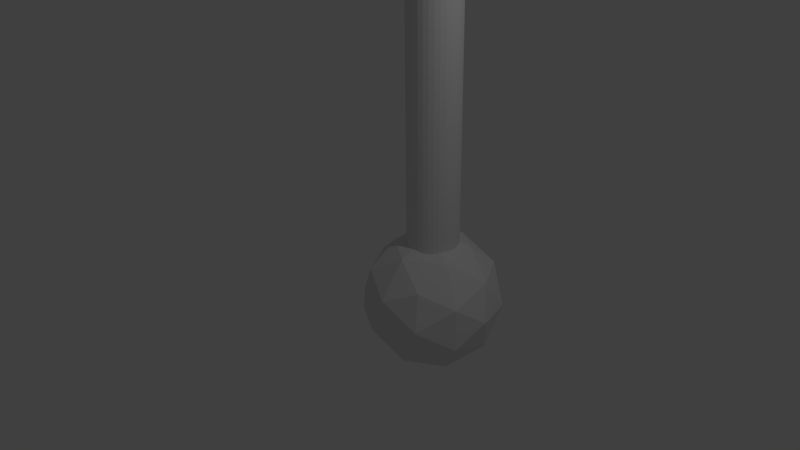 # Source: light.blend  (saved by Blender 2.69.0; exported with 4.5.12 LTS)
import bpy
from mathutils import Matrix  # noqa: F401  (used for matrix-valued properties, if any)

bpy.ops.wm.read_factory_settings(use_empty=True)
scene = bpy.context.scene
scene.name = 'Scene'

# ---- collections
col_collection_1 = bpy.data.collections.new('Collection 1'); scene.collection.children.link(col_collection_1)

# ---- materials (node trees are filled in below, after node groups)
mat_material_001 = bpy.data.materials.new('Material.001')
mat_material_001.alpha_threshold = 0.0
mat_material_001.use_transparent_shadow = False
mat_material_001.roughness = 0.5
mat_material_001.line_color = (0.0, 0.0, 0.0, 1.0)

# ---- material node trees

# ---- world
world_world = bpy.data.worlds.new('World'); scene.world = world_world
world_world.color = (0.05088, 0.05088, 0.05088)
world_world.use_sun_shadow = False
world_world.sun_shadow_jitter_overblur = 0.0
world_world.cycles.sampling_method = 'MANUAL'
world_world.cycles.sample_map_resolution = 256

# ---- cameras
cam_camera = bpy.data.cameras.new('Camera')
cam_camera.clip_end = 100.0
cam_camera.lens = 35.0
cam_camera.sensor_width = 32.0
cam_camera.sensor_height = 18.0
cam_camera.ortho_scale = 7.314
cam_camera.dof.focus_distance = 0.0
cam_camera.dof.aperture_fstop = 128.0

# ---- lights
light_lamp = bpy.data.lights.new('Lamp', 'POINT')
light_lamp.transmission_factor = 0.0
light_lamp.cutoff_distance = 30.0
light_lamp.energy = 100.0
light_lamp.shadow_buffer_clip_start = 1.001
light_lamp.shadow_soft_size = 0.1
light_lamp.shadow_maximum_resolution = 0.006
light_lamp.use_absolute_resolution = True
light_lamp.cycles.use_multiple_importance_sampling = False

# ---- meshes
me_cylinder = bpy.data.meshes.new('Cylinder')
me_cylinder.from_pydata([(-1.0, -0.002598, -16.27), (-0.4472, 0.721, -16.8), (-0.4472, -0.279, -17.12), (-0.4472, -0.897, -16.27), (-0.4472, -0.279, -15.42), (-0.4472, 0.721, -15.75), (0.4472, 0.2738, -17.12), (0.4472, -0.7262, -16.8), (0.4472, -0.7262, -15.75), (0.4472, 0.2738, -15.42), (0.4472, 0.8918, -16.27), (1.0, -0.002598, -16.27), (-0.8507, -0.1651, -16.77), (-0.8507, 0.4227, -16.58), (-0.5257, 0.2603, -17.08), (-0.5257, 0.848, -16.27), (-0.8507, 0.4227, -15.96), (-0.8507, -0.5283, -16.27), (-0.5257, -0.6908, -16.77), (-0.8507, -0.1651, -15.77), (-0.5257, -0.6908, -15.77), (-0.5257, 0.2603, -15.46), (-4.154e-07, 0.9485, -16.58), (7.171e-07, 0.9485, -15.96), (-1.681e-06, -0.002598, -17.27), (-1.331e-06, 0.5852, -17.08), (-4.154e-07, -0.9537, -16.58), (-1.331e-06, -0.5904, -17.08), (1.633e-06, -0.5904, -15.46), (7.171e-07, -0.9537, -15.96), (1.633e-06, 0.5852, -15.46), (1.983e-06, -0.002599, -15.27), (0.5257, 0.6856, -16.77), (0.5257, -0.2655, -17.08), (0.5257, -0.8532, -16.27), (0.5257, -0.2655, -15.46), (0.5257, 0.6856, -15.77), (0.8507, 0.1599, -16.77), (0.8507, 0.5231, -16.27), (0.8507, -0.4279, -16.58), (0.8507, -0.4279, -15.96), (0.8507, 0.1599, -15.77), (0.3649, 0.001789, 40.11), (0.3649, 0.001789, -15.4), (0.3579, 0.07298, -15.39), (0.3579, 0.07298, 40.11), (0.3371, 0.1414, -15.39), (0.3371, 0.1414, 40.11), (0.3579, -0.0694, 40.11), (0.3579, -0.0694, -15.4), (0.3034, 0.2045, -15.38), (0.3034, 0.2045, 40.11), (0.3113, 0.1898, -15.37), (0.3371, -0.1379, 40.11), (0.3371, -0.1379, -15.39), (0.3034, -0.201, 40.11), (0.258, 0.2598, 40.11), (0.258, 0.2598, -15.39), (0.3034, -0.201, -15.4), (0.3231, -0.1641, -15.39), (0.258, -0.2563, 40.11), (0.2027, 0.3052, 40.11), (0.2027, 0.3052, -15.4), (0.258, -0.2563, -15.41), (0.1397, 0.3389, -15.4), (0.1397, 0.3389, 40.11), (0.2027, -0.3016, 40.11), (0.2027, -0.3016, -15.41), (0.07119, 0.3597, -15.4), (0.0712, 0.3597, 40.11), (0.1397, -0.3354, 40.11), (0.1397, -0.3354, -15.41), (1.763e-06, 0.3667, -15.39), (1.662e-06, 0.3667, -15.39), (3.06e-06, 0.3667, 40.11), (0.0712, -0.3561, 40.11), (0.0712, -0.3561, -15.4), (3.385e-06, -0.3631, 40.11), (-0.07119, 0.3597, 40.11), (-0.07119, 0.3597, -15.4), (1.994e-06, -0.3631, -15.39), (-0.07119, -0.3561, 40.11), (-0.1396, 0.3389, -15.41), (-0.1396, 0.3389, 40.11), (-0.07119, -0.3561, -15.4), (1.768e-06, -0.3631, -15.39), (-0.2027, 0.3052, -15.41), (-0.2027, 0.3052, 40.11), (-0.1396, -0.3354, 40.11), (-0.1396, -0.3354, -15.4), (-0.258, 0.2598, -15.41), (-0.258, 0.2598, 40.11), (-0.2027, -0.3016, 40.11), (-0.2027, -0.3016, -15.39), (-0.3034, 0.2045, -15.4), (-0.3034, 0.2045, 40.11), (-0.258, -0.2563, 40.11), (-0.258, -0.2563, -15.39), (-0.3371, 0.1414, -15.39), (-0.3371, 0.1414, 40.11), (-0.3268, 0.1608, -15.39), (-0.3034, -0.201, 40.11), (-0.3034, -0.201, -15.38), (-0.3371, -0.1379, 40.11), (-0.3579, 0.07298, -15.4), (-0.3579, 0.07298, 40.11), (-0.3371, -0.1379, -15.39), (-0.3078, -0.1928, -15.37), (-0.3579, -0.0694, 40.11), (-0.3649, 0.001789, -15.4), (-0.3649, 0.001789, 40.11), (-0.3579, -0.0694, -15.39), (1.983e-06, -0.002599, -15.27)], [], [(0, 13, 12), (1, 13, 15), (0, 12, 17), (0, 17, 19), (0, 19, 16), (1, 15, 22), (2, 14, 24), (3, 18, 26), (4, 20, 28), (5, 21, 30), (1, 22, 25), (2, 24, 27), (3, 26, 29), (4, 28, 31), (5, 30, 23), (6, 32, 37), (7, 33, 39), (8, 34, 40), (9, 35, 41), (10, 36, 38), (12, 14, 2), (12, 13, 14), (13, 1, 14), (15, 16, 5), (15, 13, 16), (13, 0, 16), (17, 18, 3), (17, 12, 18), (12, 2, 18), (19, 20, 4), (19, 17, 20), (17, 3, 20), (16, 21, 5), (16, 19, 21), (19, 4, 21), (22, 23, 10), (22, 15, 23), (15, 5, 23), (24, 25, 6), (24, 14, 25), (14, 1, 25), (26, 27, 7), (26, 18, 27), (18, 2, 27), (28, 29, 8), (28, 20, 29), (20, 3, 29), (30, 31, 9), (30, 21, 31), (21, 4, 31), (25, 32, 6), (25, 22, 32), (22, 10, 32), (27, 33, 7), (27, 24, 33), (24, 6, 33), (29, 34, 8), (29, 26, 34), (26, 7, 34), (31, 35, 9), (31, 28, 35), (28, 8, 35), (23, 36, 10), (23, 30, 36), (30, 9, 36), (37, 38, 11), (37, 32, 38), (32, 10, 38), (39, 37, 11), (39, 33, 37), (33, 6, 37), (40, 39, 11), (40, 34, 39), (34, 7, 39), (41, 40, 11), (41, 35, 40), (35, 8, 40), (38, 41, 11), (38, 36, 41), (36, 9, 41), (42, 43, 44), (46, 47, 45), (47, 52, 51), (47, 46, 52), (56, 51, 50), (61, 56, 57), (65, 61, 62), (68, 69, 65), (69, 72, 74), (69, 68, 72), (78, 74, 73), (83, 78, 79), (87, 83, 82), (90, 91, 87), (94, 95, 91), (95, 100, 99), (95, 94, 100), (105, 99, 98), (110, 105, 104), (111, 108, 110), (106, 103, 108), (103, 107, 101), (103, 106, 107), (96, 101, 102), (92, 96, 97), (88, 92, 93), (84, 81, 88), (81, 85, 77), (81, 84, 85), (75, 77, 80), (70, 75, 76), (66, 70, 71), (63, 60, 66), (58, 55, 60), (55, 59, 53), (55, 58, 59), (42, 48, 49), (48, 53, 54), (42, 45, 48), (45, 53, 48), (45, 47, 53), (47, 55, 53), (47, 51, 55), (51, 60, 55), (51, 56, 60), (56, 66, 60), (56, 61, 66), (61, 70, 66), (61, 65, 70), (65, 75, 70), (65, 69, 75), (69, 77, 75), (69, 74, 77), (74, 81, 77), (74, 78, 81), (78, 88, 81), (78, 83, 88), (83, 92, 88), (83, 87, 92), (87, 96, 92), (87, 91, 96), (91, 101, 96), (91, 95, 101), (95, 103, 101), (95, 99, 103), (99, 108, 103), (99, 105, 108), (105, 110, 108), (89, 93, 97), (102, 107, 84), (107, 112, 85), (64, 62, 50), (50, 52, 68), (52, 112, 72), (90, 82, 79), (90, 86, 82), (73, 72, 90), (72, 112, 100), (111, 109, 104), (98, 100, 106), (100, 112, 107), (44, 43, 49), (54, 59, 46), (59, 112, 52), (63, 67, 71), (80, 58, 63), (85, 59, 80), (85, 112, 59), (45, 42, 44), (44, 46, 45), (52, 50, 51), (57, 56, 50), (62, 61, 57), (64, 65, 62), (64, 68, 65), (72, 73, 74), (79, 78, 73), (82, 83, 79), (86, 87, 82), (86, 90, 87), (90, 94, 91), (100, 98, 99), (104, 105, 98), (109, 110, 104), (109, 111, 110), (111, 106, 108), (107, 102, 101), (97, 96, 102), (93, 92, 97), (89, 88, 93), (89, 84, 88), (85, 80, 77), (76, 75, 80), (71, 70, 76), (67, 66, 71), (67, 63, 66), (63, 58, 60), (59, 54, 53), (43, 42, 49), (49, 48, 54), (102, 89, 97), (89, 102, 84), (84, 107, 85), (62, 57, 50), (64, 50, 68), (68, 52, 72), (73, 90, 79), (72, 94, 90), (94, 72, 100), (98, 111, 104), (111, 98, 106), (106, 100, 107), (54, 44, 49), (44, 54, 46), (46, 59, 52), (76, 63, 71), (76, 80, 63), (59, 58, 80)])
_uv = me_cylinder.uv_layers.new(name='UVMap')
_uv.uv.foreach_set('vector', [0.8986, 0.1389, 0.7719, 0.1136, 0.8756, 0.02022, 0.6627, 0.1045, 0.7719, 0.1136, 0.6906, 0.2278, 0.8986, 0.1389, 0.8756, 0.02022, 0.997, 0.09691, 0.8986, 0.1389, 0.997, 0.09691, 0.9684, 0.2377, 0.8986, 0.1389, 0.9684, 0.2377, 0.8293, 0.248, 0.4383, 0.3156, 0.3313, 0.2644, 0.4257, 0.1913, 0.9004, 0.5109, 1.0, 0.478, 0.9704, 0.6145, 0.6657, 0.4842, 0.7738, 0.4856, 0.6926, 0.6036, 0.1069, 0.06699, 0.2209, 0.1182, 0.09433, 0.1913, 0.3256, 0.5084, 0.33, 0.6332, 0.2276, 0.5742, 0.4383, 0.3156, 0.4257, 0.1913, 0.5522, 0.2644, 0.9004, 0.5109, 0.9704, 0.6145, 0.8306, 0.6192, 0.3223, 0.1913, 0.3313, 0.3095, 0.2209, 0.2644, 0.1069, 0.06699, 0.09433, 0.1913, 0.0, 0.1182, 0.3256, 0.5084, 0.2276, 0.5742, 0.2276, 0.4298, 0.6536, 0.1913, 0.5522, 0.1182, 0.6627, 0.07307, 0.429, 0.4013, 0.5558, 0.3826, 0.498, 0.4865, 0.3313, 0.6299, 0.3593, 0.5067, 0.4406, 0.6209, 0.1111, 0.6283, 0.06333, 0.7098, 0.0, 0.584, 0.1111, 0.3826, 0.1015, 0.5003, 1.276e-06, 0.4396, 0.8785, 0.3983, 1.0, 0.478, 0.9004, 0.5109, 0.8756, 0.02022, 0.7719, 0.1136, 0.7369, 0.0, 0.7719, 0.1136, 0.6627, 0.1045, 0.7369, 0.0, 0.6906, 0.2278, 0.8293, 0.248, 0.7604, 0.3332, 0.6906, 0.2278, 0.7719, 0.1136, 0.8293, 0.248, 0.7719, 0.1136, 0.8986, 0.1389, 0.8293, 0.248, 0.7406, 0.3826, 0.7738, 0.4856, 0.6657, 0.4842, 0.7406, 0.3826, 0.8785, 0.3983, 0.7738, 0.4856, 0.8785, 0.3983, 0.9004, 0.5109, 0.7738, 0.4856, 0.2048, 9.258e-08, 0.2209, 0.1182, 0.1069, 0.06699, 0.2048, 9.258e-08, 0.3313, 0.07307, 0.2209, 0.1182, 0.3313, 0.07307, 0.3223, 0.1913, 0.2209, 0.1182, 0.8293, 0.248, 0.8872, 0.3518, 0.7604, 0.3332, 0.8293, 0.248, 0.9684, 0.2377, 0.8872, 0.3518, 0.9684, 0.2377, 0.997, 0.3156, 0.8872, 0.3518, 0.4257, 0.1913, 0.3313, 0.1182, 0.4383, 0.06699, 0.4257, 0.1913, 0.3313, 0.2644, 0.3313, 0.1182, 0.33, 0.3995, 0.3256, 0.5084, 0.2276, 0.4298, 0.6627, 0.3095, 0.5522, 0.2644, 0.6536, 0.1913, 0.6627, 0.3095, 0.5361, 0.3826, 0.5522, 0.2644, 0.5361, 0.3826, 0.4383, 0.3156, 0.5522, 0.2644, 0.6926, 0.6036, 0.8306, 0.6192, 0.7622, 0.7116, 0.6926, 0.6036, 0.7738, 0.4856, 0.8306, 0.6192, 0.7738, 0.4856, 0.9004, 0.5109, 0.8306, 0.6192, 0.09433, 0.1913, 0.2209, 0.2644, 0.1069, 0.3156, 0.09433, 0.1913, 0.2209, 0.1182, 0.2209, 0.2644, 0.2209, 0.1182, 0.3223, 0.1913, 0.2209, 0.2644, 0.2276, 0.5742, 0.204, 0.7037, 0.1111, 0.6283, 0.2276, 0.5742, 0.33, 0.6332, 0.204, 0.7037, 0.06826, 0.0, 0.1069, 0.06699, 0.0, 0.1182, 0.5522, 0.2644, 0.5522, 0.1182, 0.6536, 0.1913, 0.5522, 0.2644, 0.4257, 0.1913, 0.5522, 0.1182, 0.4257, 0.1913, 0.4383, 0.06699, 0.5522, 0.1182, 0.8306, 0.6192, 0.8891, 0.7325, 0.7622, 0.7116, 0.8306, 0.6192, 0.9704, 0.6145, 0.8891, 0.7325, 0.9704, 0.6145, 1.0, 0.7036, 0.8891, 0.7325, 0.2209, 0.2644, 0.2048, 0.3826, 0.1069, 0.3156, 0.2209, 0.2644, 0.3313, 0.3095, 0.2048, 0.3826, 0.6926, 0.6036, 0.7622, 0.7116, 0.6659, 0.7072, 0.204, 0.7037, 0.06333, 0.7098, 0.1111, 0.6283, 0.0, 0.1182, 0.09433, 0.1913, 8.885e-07, 0.2644, 0.09433, 0.1913, 0.1069, 0.3156, 8.885e-07, 0.2644, 0.2276, 0.4298, 0.1015, 0.5003, 0.1111, 0.3826, 0.2276, 0.4298, 0.2276, 0.5742, 0.1015, 0.5003, 0.2276, 0.5742, 0.1111, 0.6283, 0.1015, 0.5003, 0.6371, 0.4968, 0.6657, 0.6375, 0.5673, 0.5955, 0.6627, 0.07307, 0.5522, 0.1182, 0.5361, 0.0, 0.5522, 0.1182, 0.4383, 0.06699, 0.5361, 0.0, 0.498, 0.4865, 0.6371, 0.4968, 0.5673, 0.5955, 0.498, 0.4865, 0.5558, 0.3826, 0.6371, 0.4968, 0.5558, 0.3826, 0.6657, 0.4188, 0.6371, 0.4968, 0.4406, 0.6209, 0.498, 0.4865, 0.5673, 0.5955, 0.4406, 0.6209, 0.3593, 0.5067, 0.498, 0.4865, 0.3593, 0.5067, 0.429, 0.4013, 0.498, 0.4865, 0.5442, 0.7142, 0.4406, 0.6209, 0.5673, 0.5955, 0.5442, 0.7142, 0.4055, 0.7345, 0.4406, 0.6209, 0.4055, 0.7345, 0.3313, 0.6299, 0.4406, 0.6209, 0.6657, 0.6375, 0.5442, 0.7142, 0.5673, 0.5955, 1.276e-06, 0.4396, 0.1015, 0.5003, 0.0, 0.584, 0.1015, 0.5003, 0.1111, 0.6283, 0.0, 0.584, 0.7066, 0.7325, 0.7066, 0.8681, 0.6911, 0.867, 0.6773, 0.8649, 0.6773, 0.7325, 0.6911, 0.7325, 0.6773, 0.7325, 0.6684, 0.8625, 0.6657, 0.7325, 0.6773, 0.7325, 0.6773, 0.8649, 0.6684, 0.8625, 0.4532, 0.8493, 0.4398, 0.8434, 0.4398, 0.7365, 0.4684, 0.8536, 0.4532, 0.8493, 0.4532, 0.7402, 0.4848, 0.8561, 0.4684, 0.8536, 0.4684, 0.743, 0.5017, 0.7461, 0.5017, 0.8567, 0.4848, 0.8561, 0.5017, 0.8567, 0.5184, 0.7462, 0.5184, 0.8554, 0.5017, 0.8567, 0.5017, 0.7461, 0.5184, 0.7462, 0.5344, 0.8522, 0.5184, 0.8554, 0.5184, 0.7462, 0.549, 0.8473, 0.5344, 0.8522, 0.5344, 0.7407, 0.1386, 0.8309, 0.1386, 0.8431, 0.0004049, 0.8431, 0.0008609, 0.8166, 0.1386, 0.8166, 0.1386, 0.8309, 0.002955, 0.8008, 0.1386, 0.8008, 0.1386, 0.8166, 0.1386, 0.8008, 0.005204, 0.7892, 0.1386, 0.7841, 0.1386, 0.8008, 0.002955, 0.8008, 0.005204, 0.7892, 0.1386, 0.7672, 0.1386, 0.7841, 0.004468, 0.7841, 0.1386, 0.7507, 0.1386, 0.7672, 0.003173, 0.7672, 0.004056, 0.7352, 0.1386, 0.7352, 0.1386, 0.7507, 0.0062, 0.7214, 0.1386, 0.7214, 0.1386, 0.7352, 0.1386, 0.7214, 0.008973, 0.7113, 0.1386, 0.7098, 0.1386, 0.7214, 0.0062, 0.7214, 0.008973, 0.7113, 0.6522, 0.7404, 0.6657, 0.7345, 0.6657, 0.8407, 0.637, 0.7447, 0.6522, 0.7404, 0.6522, 0.8489, 0.6207, 0.7472, 0.637, 0.7447, 0.637, 0.8547, 0.6038, 0.8578, 0.6038, 0.7478, 0.6207, 0.7472, 0.6038, 0.7478, 0.587, 0.8551, 0.587, 0.7465, 0.6038, 0.7478, 0.6038, 0.8578, 0.587, 0.8551, 0.571, 0.7433, 0.587, 0.7465, 0.587, 0.8551, 0.5564, 0.7384, 0.571, 0.7433, 0.571, 0.8543, 0.7868, 0.7325, 0.799, 0.7325, 0.799, 0.8701, 0.7725, 0.8696, 0.7725, 0.7325, 0.7868, 0.7325, 0.7567, 0.8675, 0.7567, 0.7325, 0.7725, 0.7325, 0.7567, 0.7325, 0.747, 0.8656, 0.74, 0.7325, 0.7567, 0.7325, 0.7567, 0.8675, 0.747, 0.8656, 0.7066, 0.7325, 0.7231, 0.7325, 0.7231, 0.8679, 0.7231, 0.7325, 0.74, 0.7325, 0.74, 0.8666, 0.2884, 0.7146, 0.2991, 0.7218, 0.2771, 0.7105, 0.2991, 0.7218, 0.2655, 0.7098, 0.2771, 0.7105, 0.2991, 0.7218, 0.3087, 0.7318, 0.2655, 0.7098, 0.3087, 0.7318, 0.2542, 0.7123, 0.2655, 0.7098, 0.3087, 0.7318, 0.3169, 0.7443, 0.2542, 0.7123, 0.3169, 0.7443, 0.2435, 0.718, 0.2542, 0.7123, 0.3169, 0.7443, 0.3233, 0.7587, 0.2435, 0.718, 0.3233, 0.7587, 0.2339, 0.7268, 0.2435, 0.718, 0.3233, 0.7587, 0.3278, 0.7746, 0.2339, 0.7268, 0.3278, 0.7746, 0.2257, 0.7382, 0.2339, 0.7268, 0.3278, 0.7746, 0.33, 0.7913, 0.2257, 0.7382, 0.33, 0.7913, 0.2193, 0.7518, 0.2257, 0.7382, 0.33, 0.7913, 0.33, 0.8082, 0.2193, 0.7518, 0.33, 0.8082, 0.2149, 0.7671, 0.2193, 0.7518, 0.33, 0.8082, 0.3278, 0.8246, 0.2149, 0.7671, 0.3278, 0.8246, 0.2126, 0.7835, 0.2149, 0.7671, 0.3278, 0.8246, 0.3233, 0.8399, 0.2126, 0.7835, 0.3233, 0.8399, 0.2126, 0.8004, 0.2126, 0.7835, 0.3233, 0.8399, 0.3169, 0.8535, 0.2126, 0.8004, 0.3169, 0.8535, 0.2149, 0.8171, 0.2126, 0.8004, 0.3169, 0.8535, 0.3087, 0.8649, 0.2149, 0.8171, 0.3087, 0.8649, 0.2193, 0.833, 0.2149, 0.8171, 0.3087, 0.8649, 0.2991, 0.8737, 0.2193, 0.833, 0.2991, 0.8737, 0.2257, 0.8474, 0.2193, 0.833, 0.2991, 0.8737, 0.2884, 0.8794, 0.2257, 0.8474, 0.2884, 0.8794, 0.2339, 0.8599, 0.2257, 0.8474, 0.2884, 0.8794, 0.2771, 0.8819, 0.2339, 0.8599, 0.2771, 0.8819, 0.2435, 0.8699, 0.2339, 0.8599, 0.2771, 0.8819, 0.2655, 0.8812, 0.2435, 0.8699, 0.2655, 0.8812, 0.2542, 0.8771, 0.2435, 0.8699, 0.8029, 0.7824, 0.7995, 0.7661, 0.799, 0.7499, 0.8015, 0.7344, 0.8022, 0.7325, 0.8091, 0.7981, 0.8022, 0.7325, 0.8758, 0.7678, 0.818, 0.8126, 0.3382, 0.7932, 0.3459, 0.7781, 0.3692, 0.7538, 0.3692, 0.7538, 0.3727, 0.7519, 0.3337, 0.8095, 0.3727, 0.7519, 0.4203, 0.8248, 0.3324, 0.8264, 0.3478, 0.8827, 0.3336, 0.857, 0.3313, 0.842, 0.3478, 0.8827, 0.3392, 0.8707, 0.3336, 0.857, 0.3324, 0.8264, 0.3324, 0.8264, 0.3478, 0.8827, 0.3324, 0.8264, 0.4203, 0.8248, 0.3687, 0.8973, 0.4124, 0.8994, 0.3979, 0.9023, 0.3843, 0.9022, 0.3719, 0.8992, 0.3687, 0.8973, 0.4272, 0.8937, 0.3687, 0.8973, 0.4203, 0.8248, 0.4398, 0.8864, 0.3933, 0.7378, 0.4067, 0.7345, 0.4205, 0.7346, 0.4343, 0.7382, 0.4398, 0.7411, 0.381, 0.7444, 0.4398, 0.7411, 0.4203, 0.8248, 0.3727, 0.7519, 0.8558, 0.855, 0.8441, 0.8487, 0.8336, 0.8393, 0.818, 0.8126, 0.8684, 0.8579, 0.8558, 0.855, 0.818, 0.8126, 0.8758, 0.8576, 0.818, 0.8126, 0.818, 0.8126, 0.8758, 0.7678, 0.8758, 0.8576, 0.6911, 0.7325, 0.7066, 0.7325, 0.6911, 0.867, 0.6911, 0.867, 0.6773, 0.8649, 0.6911, 0.7325, 0.6684, 0.8625, 0.6657, 0.8633, 0.6657, 0.7325, 0.4532, 0.7402, 0.4532, 0.8493, 0.4398, 0.7365, 0.4684, 0.743, 0.4684, 0.8536, 0.4532, 0.7402, 0.4848, 0.745, 0.4848, 0.8561, 0.4684, 0.743, 0.4848, 0.745, 0.5017, 0.7461, 0.4848, 0.8561, 0.5184, 0.7462, 0.5184, 0.7462, 0.5184, 0.8554, 0.5344, 0.7407, 0.5344, 0.8522, 0.5184, 0.7462, 0.549, 0.7345, 0.549, 0.8473, 0.5344, 0.7407, 0.0, 0.8309, 0.1386, 0.8309, 0.0004049, 0.8431, 0.0, 0.8309, 0.0008609, 0.8166, 0.1386, 0.8309, 0.0008609, 0.8166, 0.002955, 0.8008, 0.1386, 0.8166, 0.005204, 0.7892, 0.004468, 0.7841, 0.1386, 0.7841, 0.003173, 0.7672, 0.1386, 0.7672, 0.004468, 0.7841, 0.003034, 0.7507, 0.1386, 0.7507, 0.003173, 0.7672, 0.003034, 0.7507, 0.004056, 0.7352, 0.1386, 0.7507, 0.004056, 0.7352, 0.0062, 0.7214, 0.1386, 0.7352, 0.008973, 0.7113, 0.008484, 0.7098, 0.1386, 0.7098, 0.6522, 0.8489, 0.6522, 0.7404, 0.6657, 0.8407, 0.637, 0.8547, 0.637, 0.7447, 0.6522, 0.8489, 0.6207, 0.8577, 0.6207, 0.7472, 0.637, 0.8547, 0.6207, 0.8577, 0.6038, 0.8578, 0.6207, 0.7472, 0.587, 0.8551, 0.587, 0.8551, 0.587, 0.7465, 0.571, 0.8543, 0.571, 0.7433, 0.587, 0.8551, 0.5564, 0.8507, 0.5564, 0.7384, 0.571, 0.8543, 0.7868, 0.8705, 0.7868, 0.7325, 0.799, 0.8701, 0.7868, 0.8705, 0.7725, 0.8696, 0.7868, 0.7325, 0.7725, 0.8696, 0.7567, 0.8675, 0.7725, 0.7325, 0.747, 0.8656, 0.74, 0.8666, 0.74, 0.7325, 0.7066, 0.8681, 0.7066, 0.7325, 0.7231, 0.8679, 0.7231, 0.8679, 0.7231, 0.7325, 0.74, 0.8666, 0.8015, 0.7344, 0.8029, 0.7824, 0.799, 0.7499, 0.8029, 0.7824, 0.8015, 0.7344, 0.8091, 0.7981, 0.8091, 0.7981, 0.8022, 0.7325, 0.818, 0.8126, 0.3459, 0.7781, 0.3563, 0.7648, 0.3692, 0.7538, 0.3382, 0.7932, 0.3692, 0.7538, 0.3337, 0.8095, 0.3337, 0.8095, 0.3727, 0.7519, 0.3324, 0.8264, 0.3324, 0.8264, 0.3478, 0.8827, 0.3313, 0.842, 0.3324, 0.8264, 0.3592, 0.8924, 0.3478, 0.8827, 0.3592, 0.8924, 0.3324, 0.8264, 0.3687, 0.8973, 0.3719, 0.8992, 0.4124, 0.8994, 0.3843, 0.9022, 0.4124, 0.8994, 0.3719, 0.8992, 0.4272, 0.8937, 0.4272, 0.8937, 0.3687, 0.8973, 0.4398, 0.8864, 0.4343, 0.7382, 0.3933, 0.7378, 0.4205, 0.7346, 0.3933, 0.7378, 0.4343, 0.7382, 0.381, 0.7444, 0.381, 0.7444, 0.4398, 0.7411, 0.3727, 0.7519, 0.8248, 0.8271, 0.8558, 0.855, 0.8336, 0.8393, 0.8248, 0.8271, 0.818, 0.8126, 0.8558, 0.855, 0.8758, 0.8576, 0.8684, 0.8579, 0.818, 0.8126])
me_cylinder.materials.append(mat_material_001)
me_cylinder.use_remesh_preserve_volume = False
me_cylinder.use_remesh_preserve_attributes = False
me_cylinder.use_mirror_vertex_groups = False
me_cylinder.update()

# ---- objects
ob_cylinder = bpy.data.objects.new('Cylinder', me_cylinder)
ob_lamp = bpy.data.objects.new('Lamp', light_lamp)
ob_camera = bpy.data.objects.new('Camera', cam_camera)

# ---- transforms, parenting, visibility, modifiers, constraints
ob_cylinder.location = (0.004386, 1.079, 15.19)
ob_cylinder.lineart.crease_threshold = 0.0
ob_lamp.location = (4.076, 1.005, 5.904)
ob_lamp.rotation_euler = (0.6503, 0.05522, 1.866)
ob_lamp.lock_rotations_4d = False
ob_lamp.empty_display_type = 'ARROWS'
ob_lamp.color = (0.0, 0.0, 0.0, 0.0)
ob_lamp.lineart.crease_threshold = 0.0
ob_camera.location = (7.481, -6.508, 5.344)
ob_camera.rotation_euler = (1.109, 0.01082, 0.8149)
ob_camera.lock_rotations_4d = False
ob_camera.empty_display_type = 'ARROWS'
ob_camera.color = (0.0, 0.0, 0.0, 0.0)
ob_camera.display_type = 'WIRE'
ob_camera.lineart.crease_threshold = 0.0

# ---- collection membership
col_collection_1.objects.link(ob_cylinder)
col_collection_1.objects.link(ob_lamp)
col_collection_1.objects.link(ob_camera)

# ---- scene / render settings (as saved in the file)
scene.camera = ob_camera
scene.frame_start = 1; scene.frame_end = 250; scene.frame_set(1)
scene.render.engine = 'BLENDER_EEVEE_NEXT'
scene.render.image_settings.compression = 90
scene.render.resolution_percentage = 50
scene.render.dither_intensity = 0.0
scene.cycles.use_denoising = False
scene.cycles.samples = 10
scene.cycles.sampling_pattern = 'TABULATED_SOBOL'
scene.cycles.light_sampling_threshold = 0.0
scene.cycles.use_adaptive_sampling = False
scene.cycles.use_light_tree = False
scene.cycles.blur_glossy = 0.0
scene.cycles.volume_bounces = 1
scene.cycles.pixel_filter_type = 'GAUSSIAN'
scene.cycles.sample_clamp_indirect = 0.0
scene.view_settings.view_transform = 'Standard'
bpy.context.view_layer.update()
